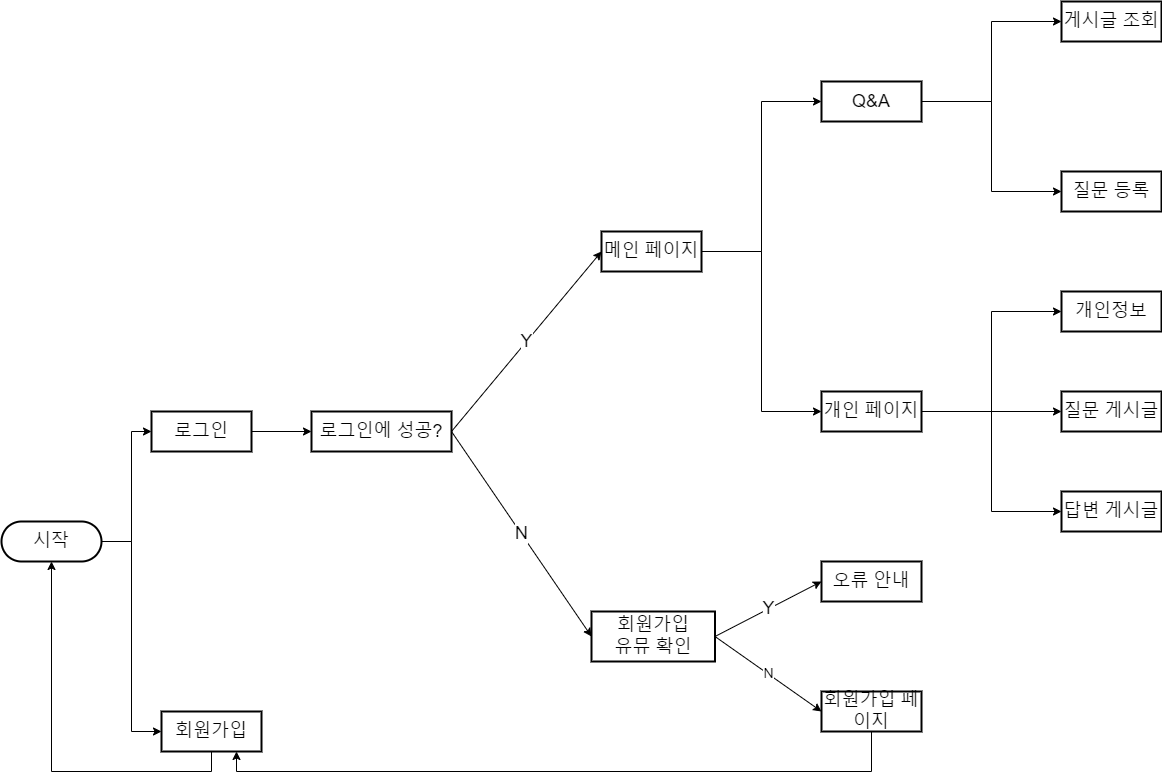

The diagram above was exported from draw.io. Its source (the exported page's mxGraphModel, read from the mxfile embedded in the PNG):
<mxGraphModel dx="1865" dy="1648" grid="1" gridSize="10" guides="1" tooltips="1" connect="1" arrows="1" fold="1" page="1" pageScale="1" pageWidth="827" pageHeight="1169" math="0" shadow="0">
  <root>
    <mxCell id="0" />
    <mxCell id="1" parent="0" />
    <mxCell id="6OrdXZ3kj60Zke8PIooy-82" style="edgeStyle=orthogonalEdgeStyle;rounded=0;orthogonalLoop=1;jettySize=auto;html=1;exitX=1;exitY=0.5;exitDx=0;exitDy=0;entryX=0;entryY=0.5;entryDx=0;entryDy=0;fontSize=14;" parent="1" source="6OrdXZ3kj60Zke8PIooy-48" target="6OrdXZ3kj60Zke8PIooy-81" edge="1">
      <mxGeometry relative="1" as="geometry">
        <Array as="points">
          <mxPoint x="130" y="350" />
          <mxPoint x="130" y="540" />
        </Array>
      </mxGeometry>
    </mxCell>
    <mxCell id="6OrdXZ3kj60Zke8PIooy-83" style="edgeStyle=orthogonalEdgeStyle;rounded=0;orthogonalLoop=1;jettySize=auto;html=1;exitX=1;exitY=0.5;exitDx=0;exitDy=0;entryX=0;entryY=0.5;entryDx=0;entryDy=0;fontSize=14;" parent="1" source="6OrdXZ3kj60Zke8PIooy-48" target="6OrdXZ3kj60Zke8PIooy-50" edge="1">
      <mxGeometry relative="1" as="geometry">
        <mxPoint x="110" y="340" as="sourcePoint" />
        <Array as="points">
          <mxPoint x="130" y="350" />
          <mxPoint x="130" y="240" />
        </Array>
      </mxGeometry>
    </mxCell>
    <mxCell id="6OrdXZ3kj60Zke8PIooy-48" value="&lt;font style=&quot;font-size: 18px&quot;&gt;시작&lt;/font&gt;" style="rounded=1;whiteSpace=wrap;html=1;absoluteArcSize=1;arcSize=100;strokeWidth=2;" parent="1" vertex="1">
      <mxGeometry y="330" width="100" height="40" as="geometry" />
    </mxCell>
    <mxCell id="6OrdXZ3kj60Zke8PIooy-50" value="&lt;font style=&quot;font-size: 18px&quot;&gt;로그인&lt;/font&gt;" style="rounded=1;whiteSpace=wrap;html=1;absoluteArcSize=1;arcSize=0;strokeWidth=2;" parent="1" vertex="1">
      <mxGeometry x="150" y="220" width="100" height="40" as="geometry" />
    </mxCell>
    <mxCell id="6OrdXZ3kj60Zke8PIooy-52" value="&lt;font style=&quot;font-size: 18px&quot;&gt;로그인에 성공?&lt;/font&gt;" style="rounded=1;whiteSpace=wrap;html=1;absoluteArcSize=1;arcSize=0;strokeWidth=2;" parent="1" vertex="1">
      <mxGeometry x="310" y="220" width="140" height="40" as="geometry" />
    </mxCell>
    <mxCell id="6OrdXZ3kj60Zke8PIooy-53" value="" style="endArrow=classic;html=1;rounded=0;exitX=1;exitY=0.5;exitDx=0;exitDy=0;entryX=0;entryY=0.5;entryDx=0;entryDy=0;" parent="1" source="6OrdXZ3kj60Zke8PIooy-50" target="6OrdXZ3kj60Zke8PIooy-52" edge="1">
      <mxGeometry width="50" height="50" relative="1" as="geometry">
        <mxPoint x="380" y="590" as="sourcePoint" />
        <mxPoint x="430" y="540" as="targetPoint" />
      </mxGeometry>
    </mxCell>
    <mxCell id="6OrdXZ3kj60Zke8PIooy-70" style="edgeStyle=orthogonalEdgeStyle;rounded=0;orthogonalLoop=1;jettySize=auto;html=1;entryX=0;entryY=0.5;entryDx=0;entryDy=0;fontSize=14;exitX=1;exitY=0.5;exitDx=0;exitDy=0;" parent="1" source="6OrdXZ3kj60Zke8PIooy-54" target="6OrdXZ3kj60Zke8PIooy-67" edge="1">
      <mxGeometry relative="1" as="geometry">
        <mxPoint x="586.5" as="sourcePoint" />
      </mxGeometry>
    </mxCell>
    <mxCell id="6OrdXZ3kj60Zke8PIooy-71" style="edgeStyle=orthogonalEdgeStyle;rounded=0;orthogonalLoop=1;jettySize=auto;html=1;exitX=1;exitY=0.5;exitDx=0;exitDy=0;entryX=0;entryY=0.5;entryDx=0;entryDy=0;fontSize=14;" parent="1" source="6OrdXZ3kj60Zke8PIooy-54" target="6OrdXZ3kj60Zke8PIooy-68" edge="1">
      <mxGeometry relative="1" as="geometry" />
    </mxCell>
    <mxCell id="6OrdXZ3kj60Zke8PIooy-54" value="&lt;font style=&quot;font-size: 18px&quot;&gt;메인 페이지&lt;/font&gt;" style="rounded=1;whiteSpace=wrap;html=1;absoluteArcSize=1;arcSize=0;strokeWidth=2;" parent="1" vertex="1">
      <mxGeometry x="600" y="40" width="100" height="40" as="geometry" />
    </mxCell>
    <mxCell id="6OrdXZ3kj60Zke8PIooy-55" value="&lt;font style=&quot;font-size: 18px&quot;&gt;회원가입&lt;br&gt;유뮤 확인&lt;/font&gt;" style="rounded=1;whiteSpace=wrap;html=1;absoluteArcSize=1;arcSize=0;strokeWidth=2;" parent="1" vertex="1">
      <mxGeometry x="590" y="420" width="123.5" height="50" as="geometry" />
    </mxCell>
    <mxCell id="6OrdXZ3kj60Zke8PIooy-56" value="&lt;font style=&quot;font-size: 18px&quot;&gt;오류 안내&lt;/font&gt;" style="rounded=1;whiteSpace=wrap;html=1;absoluteArcSize=1;arcSize=0;strokeWidth=2;" parent="1" vertex="1">
      <mxGeometry x="820" y="370" width="100" height="40" as="geometry" />
    </mxCell>
    <mxCell id="oetyUmOJWBZnE4UfNi6i-1" style="edgeStyle=orthogonalEdgeStyle;rounded=0;orthogonalLoop=1;jettySize=auto;html=1;exitX=0.5;exitY=1;exitDx=0;exitDy=0;entryX=0.75;entryY=1;entryDx=0;entryDy=0;" edge="1" parent="1" source="6OrdXZ3kj60Zke8PIooy-57" target="6OrdXZ3kj60Zke8PIooy-81">
      <mxGeometry relative="1" as="geometry" />
    </mxCell>
    <mxCell id="6OrdXZ3kj60Zke8PIooy-57" value="&lt;font style=&quot;font-size: 18px&quot;&gt;회원가입 페이지&lt;/font&gt;" style="rounded=1;whiteSpace=wrap;html=1;absoluteArcSize=1;arcSize=0;strokeWidth=2;" parent="1" vertex="1">
      <mxGeometry x="820" y="500" width="100" height="40" as="geometry" />
    </mxCell>
    <mxCell id="6OrdXZ3kj60Zke8PIooy-58" value="&lt;font style=&quot;font-size: 18px&quot;&gt;Y&lt;/font&gt;" style="endArrow=classic;html=1;rounded=0;entryX=0;entryY=0.5;entryDx=0;entryDy=0;exitX=1;exitY=0.5;exitDx=0;exitDy=0;" parent="1" target="6OrdXZ3kj60Zke8PIooy-54" edge="1" source="6OrdXZ3kj60Zke8PIooy-52">
      <mxGeometry width="50" height="50" relative="1" as="geometry">
        <mxPoint x="410" y="250" as="sourcePoint" />
        <mxPoint x="310" y="300" as="targetPoint" />
      </mxGeometry>
    </mxCell>
    <mxCell id="6OrdXZ3kj60Zke8PIooy-60" value="&lt;font style=&quot;font-size: 18px&quot;&gt;N&lt;/font&gt;" style="endArrow=classic;html=1;rounded=0;entryX=0;entryY=0.5;entryDx=0;entryDy=0;exitX=1;exitY=0.5;exitDx=0;exitDy=0;" parent="1" source="6OrdXZ3kj60Zke8PIooy-52" target="6OrdXZ3kj60Zke8PIooy-55" edge="1">
      <mxGeometry width="50" height="50" relative="1" as="geometry">
        <mxPoint x="420" y="350" as="sourcePoint" />
        <mxPoint x="500" y="310" as="targetPoint" />
      </mxGeometry>
    </mxCell>
    <mxCell id="6OrdXZ3kj60Zke8PIooy-63" value="&lt;font style=&quot;font-size: 18px&quot;&gt;Y&lt;/font&gt;" style="endArrow=classic;html=1;rounded=0;exitX=1;exitY=0.5;exitDx=0;exitDy=0;entryX=0;entryY=0.5;entryDx=0;entryDy=0;" parent="1" source="6OrdXZ3kj60Zke8PIooy-55" target="6OrdXZ3kj60Zke8PIooy-56" edge="1">
      <mxGeometry width="50" height="50" relative="1" as="geometry">
        <mxPoint x="406.5" y="360" as="sourcePoint" />
        <mxPoint x="606.5" y="360" as="targetPoint" />
      </mxGeometry>
    </mxCell>
    <mxCell id="6OrdXZ3kj60Zke8PIooy-65" value="&lt;font style=&quot;font-size: 14px&quot;&gt;N&lt;/font&gt;" style="endArrow=classic;html=1;rounded=0;entryX=0;entryY=0.5;entryDx=0;entryDy=0;exitX=1;exitY=0.5;exitDx=0;exitDy=0;" parent="1" source="6OrdXZ3kj60Zke8PIooy-55" target="6OrdXZ3kj60Zke8PIooy-57" edge="1">
      <mxGeometry width="50" height="50" relative="1" as="geometry">
        <mxPoint x="546.5" y="510" as="sourcePoint" />
        <mxPoint x="626.5" y="590" as="targetPoint" />
      </mxGeometry>
    </mxCell>
    <mxCell id="6OrdXZ3kj60Zke8PIooy-91" style="edgeStyle=orthogonalEdgeStyle;rounded=0;orthogonalLoop=1;jettySize=auto;html=1;exitX=1;exitY=0.5;exitDx=0;exitDy=0;entryX=0;entryY=0.5;entryDx=0;entryDy=0;fontSize=14;" parent="1" source="6OrdXZ3kj60Zke8PIooy-67" target="6OrdXZ3kj60Zke8PIooy-88" edge="1">
      <mxGeometry relative="1" as="geometry" />
    </mxCell>
    <mxCell id="6OrdXZ3kj60Zke8PIooy-92" style="edgeStyle=orthogonalEdgeStyle;rounded=0;orthogonalLoop=1;jettySize=auto;html=1;exitX=1;exitY=0.5;exitDx=0;exitDy=0;fontSize=14;" parent="1" source="6OrdXZ3kj60Zke8PIooy-67" target="6OrdXZ3kj60Zke8PIooy-89" edge="1">
      <mxGeometry relative="1" as="geometry" />
    </mxCell>
    <mxCell id="6OrdXZ3kj60Zke8PIooy-93" style="edgeStyle=orthogonalEdgeStyle;rounded=0;orthogonalLoop=1;jettySize=auto;html=1;exitX=1;exitY=0.5;exitDx=0;exitDy=0;entryX=0;entryY=0.5;entryDx=0;entryDy=0;fontSize=14;" parent="1" source="6OrdXZ3kj60Zke8PIooy-67" target="6OrdXZ3kj60Zke8PIooy-90" edge="1">
      <mxGeometry relative="1" as="geometry" />
    </mxCell>
    <mxCell id="6OrdXZ3kj60Zke8PIooy-67" value="&lt;font style=&quot;font-size: 18px&quot;&gt;개인 페이지&lt;/font&gt;" style="rounded=1;whiteSpace=wrap;html=1;absoluteArcSize=1;arcSize=0;strokeWidth=2;" parent="1" vertex="1">
      <mxGeometry x="820" y="200" width="100" height="40" as="geometry" />
    </mxCell>
    <mxCell id="6OrdXZ3kj60Zke8PIooy-77" style="edgeStyle=orthogonalEdgeStyle;rounded=0;orthogonalLoop=1;jettySize=auto;html=1;entryX=0;entryY=0.5;entryDx=0;entryDy=0;fontSize=14;exitX=1;exitY=0.5;exitDx=0;exitDy=0;" parent="1" target="6OrdXZ3kj60Zke8PIooy-76" edge="1" source="6OrdXZ3kj60Zke8PIooy-68">
      <mxGeometry relative="1" as="geometry">
        <mxPoint x="756.5" y="-30" as="sourcePoint" />
      </mxGeometry>
    </mxCell>
    <mxCell id="6OrdXZ3kj60Zke8PIooy-78" style="edgeStyle=orthogonalEdgeStyle;rounded=0;orthogonalLoop=1;jettySize=auto;html=1;exitX=1;exitY=0.5;exitDx=0;exitDy=0;entryX=0;entryY=0.5;entryDx=0;entryDy=0;fontSize=14;" parent="1" source="6OrdXZ3kj60Zke8PIooy-68" target="6OrdXZ3kj60Zke8PIooy-75" edge="1">
      <mxGeometry relative="1" as="geometry" />
    </mxCell>
    <mxCell id="6OrdXZ3kj60Zke8PIooy-68" value="&lt;font style=&quot;font-size: 18px&quot;&gt;Q&amp;amp;A&lt;/font&gt;" style="rounded=1;whiteSpace=wrap;html=1;absoluteArcSize=1;arcSize=0;strokeWidth=2;" parent="1" vertex="1">
      <mxGeometry x="820" y="-110" width="100" height="40" as="geometry" />
    </mxCell>
    <mxCell id="6OrdXZ3kj60Zke8PIooy-75" value="&lt;font style=&quot;font-size: 18px&quot;&gt;질문 등록&lt;/font&gt;" style="rounded=1;whiteSpace=wrap;html=1;absoluteArcSize=1;arcSize=0;strokeWidth=2;" parent="1" vertex="1">
      <mxGeometry x="1060" y="-20" width="100" height="40" as="geometry" />
    </mxCell>
    <mxCell id="6OrdXZ3kj60Zke8PIooy-76" value="&lt;font style=&quot;font-size: 18px&quot;&gt;게시글 조회&lt;/font&gt;" style="rounded=1;whiteSpace=wrap;html=1;absoluteArcSize=1;arcSize=0;strokeWidth=2;" parent="1" vertex="1">
      <mxGeometry x="1060" y="-190" width="100" height="40" as="geometry" />
    </mxCell>
    <mxCell id="6OrdXZ3kj60Zke8PIooy-85" style="edgeStyle=orthogonalEdgeStyle;rounded=0;orthogonalLoop=1;jettySize=auto;html=1;exitX=0.5;exitY=1;exitDx=0;exitDy=0;entryX=0.5;entryY=1;entryDx=0;entryDy=0;fontSize=14;" parent="1" source="6OrdXZ3kj60Zke8PIooy-81" target="6OrdXZ3kj60Zke8PIooy-48" edge="1">
      <mxGeometry relative="1" as="geometry" />
    </mxCell>
    <mxCell id="6OrdXZ3kj60Zke8PIooy-81" value="&lt;font style=&quot;font-size: 18px&quot;&gt;회원가입&lt;/font&gt;" style="rounded=1;whiteSpace=wrap;html=1;absoluteArcSize=1;arcSize=0;strokeWidth=2;" parent="1" vertex="1">
      <mxGeometry x="160" y="520" width="100" height="40" as="geometry" />
    </mxCell>
    <mxCell id="6OrdXZ3kj60Zke8PIooy-88" value="&lt;font style=&quot;font-size: 18px&quot;&gt;개인정보&lt;/font&gt;" style="rounded=1;whiteSpace=wrap;html=1;absoluteArcSize=1;arcSize=0;strokeWidth=2;" parent="1" vertex="1">
      <mxGeometry x="1060" y="100" width="100" height="40" as="geometry" />
    </mxCell>
    <mxCell id="6OrdXZ3kj60Zke8PIooy-89" value="&lt;font style=&quot;font-size: 18px&quot;&gt;질문 게시글&lt;/font&gt;" style="rounded=1;whiteSpace=wrap;html=1;absoluteArcSize=1;arcSize=0;strokeWidth=2;" parent="1" vertex="1">
      <mxGeometry x="1060" y="200" width="100" height="40" as="geometry" />
    </mxCell>
    <mxCell id="6OrdXZ3kj60Zke8PIooy-90" value="&lt;font style=&quot;font-size: 18px&quot;&gt;답변 게시글&lt;/font&gt;" style="rounded=1;whiteSpace=wrap;html=1;absoluteArcSize=1;arcSize=0;strokeWidth=2;" parent="1" vertex="1">
      <mxGeometry x="1060" y="300" width="100" height="40" as="geometry" />
    </mxCell>
  </root>
</mxGraphModel>